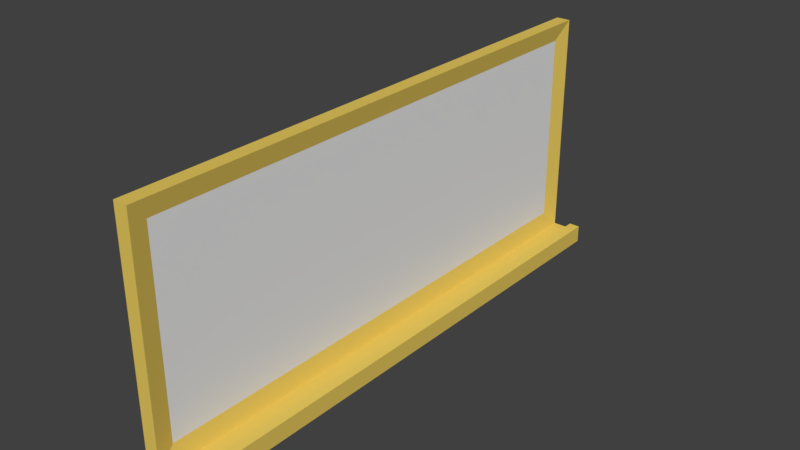 # Source: whiteboard.blend  (saved by Blender 2.78.0; exported with 4.5.12 LTS)
import bpy
from mathutils import Matrix  # noqa: F401  (used for matrix-valued properties, if any)

bpy.ops.wm.read_factory_settings(use_empty=True)
scene = bpy.context.scene
scene.name = 'Scene'

# ---- collections
col_collection_1 = bpy.data.collections.new('Collection 1'); scene.collection.children.link(col_collection_1)

# ---- materials (node trees are filled in below, after node groups)
mat_whiteboard_border = bpy.data.materials.new('Whiteboard_border')
mat_whiteboard_border.alpha_threshold = 0.0
mat_whiteboard_border.use_transparent_shadow = False
mat_whiteboard_border.diffuse_color = (0.8, 0.5872, 0.1168, 1.0)
mat_whiteboard_border.roughness = 0.5
mat_whiteboard_drawings = bpy.data.materials.new('Whiteboard_Drawings')
mat_whiteboard_drawings.alpha_threshold = 0.0
mat_whiteboard_drawings.use_transparent_shadow = False
mat_whiteboard_drawings.roughness = 0.5

# ---- material node trees

# ---- world
world_world = bpy.data.worlds.new('World'); scene.world = world_world
world_world.color = (0.05088, 0.05088, 0.05088)
world_world.use_sun_shadow = False
world_world.sun_shadow_jitter_overblur = 0.0
world_world.cycles.sampling_method = 'MANUAL'

# ---- meshes
me_cube_003 = bpy.data.meshes.new('Cube.003')
me_cube_003.from_pydata([(-0.1417, -2.749, 0.12), (-0.1417, -2.749, 2.405), (-0.1417, 2.749, 0.12), (-0.1417, 2.749, 2.405), (-0.03932, -2.57, 0.2996), (-0.03932, -2.57, 2.225), (-0.03932, 2.57, 0.2996), (-0.03932, 2.57, 2.225), (0.0, 2.749, 2.405), (0.0, 2.749, 0.12), (0.0, -2.749, 0.12), (0.0, -2.749, 2.405), (-0.1417, 2.749, 0.0), (-0.1417, -2.749, 0.0), (0.0, 2.749, 0.0), (0.0, -2.749, 0.0), (0.1888, -2.749, 0.12), (0.1888, 2.749, 0.12), (0.1888, -2.749, 0.0), (0.1888, 2.749, 0.0), (0.2996, -2.749, 0.12), (0.2996, 2.749, 0.12), (0.2996, -2.749, 0.0), (0.2996, 2.749, 0.0), (0.1888, -2.749, 0.1746), (0.1888, 2.749, 0.1746), (0.2996, -2.749, 0.1746), (0.2996, 2.749, 0.1746), (-0.1417, 2.384e-07, 0.12), (-0.1417, 0.0, 2.405), (0.0, 0.0, 0.12), (0.0, 2.384e-07, 2.405), (-0.03932, 2.384e-07, 0.2996), (-0.03932, 2.384e-07, 2.225), (-0.1417, 2.384e-07, 0.0), (0.0, 0.0, 0.0), (0.1888, 0.0, 0.12), (0.1888, 0.0, 0.0), (0.2996, 0.0, 0.12), (0.2996, 0.0, 0.0), (0.1888, 0.0, 0.1746), (0.2996, 0.0, 0.1746)], [], [(28, 29, 3, 2), (2, 3, 8, 9), (32, 33, 5, 4), (10, 11, 1, 0), (2, 9, 14, 12), (31, 29, 1, 11), (7, 6, 9, 8), (32, 4, 10, 30), (33, 7, 8, 31), (4, 5, 11, 10), (34, 35, 15, 13), (28, 2, 12, 34), (14, 9, 17, 19), (10, 0, 13, 15), (19, 17, 21, 23), (35, 14, 19, 37), (30, 10, 16, 36), (10, 15, 18, 16), (38, 20, 22, 39), (36, 16, 24, 40), (16, 18, 22, 20), (37, 19, 23, 39), (40, 24, 26, 41), (16, 20, 26, 24), (21, 17, 25, 27), (38, 21, 27, 41), (20, 38, 41, 26), (25, 40, 41, 27), (18, 37, 39, 22), (17, 36, 40, 25), (21, 38, 39, 23), (9, 30, 36, 17), (15, 35, 37, 18), (0, 28, 34, 13), (12, 14, 35, 34), (5, 33, 31, 11), (6, 32, 30, 9), (8, 3, 29, 31), (6, 7, 33, 32), (0, 1, 29, 28)])
me_cube_003.polygons.foreach_set('material_index', [0, 0, 1, 0, 0, 0, 0, 0, 0, 0, 0, 0, 0, 0, 0, 0, 0, 0, 0, 0, 0, 0, 0, 0, 0, 0, 0, 0, 0, 0, 0, 0, 0, 0, 0, 0, 0, 0, 1, 0])
_uv = me_cube_003.uv_layers.new(name='whiteboard_bg')
_uv.uv.foreach_set('vector', [0.3563, 0.4508, 0.000337, 0.4508, 0.0003369, 0.02241, 0.3563, 0.02241, 0.3563, 0.02241, 0.0003369, 0.02241, 0.0003369, 0.0003371, 0.3563, 0.0003369, 0.4008, 0.4515, 0.4008, 0.7515, 0.0003369, 0.7515, 0.0003369, 0.4515, 0.7317, 0.4508, 0.3757, 0.4508, 0.3757, 0.4288, 0.7317, 0.4288, 0.3563, 0.02241, 0.3563, 0.0003369, 0.375, 0.0003369, 0.375, 0.02241, 0.4287, 0.9299, 0.4287, 0.9519, 0.000337, 0.9519, 0.000337, 0.9299, 0.7805, 0.3283, 0.7806, 0.02832, 0.8093, 0.0003369, 0.8092, 0.3563, 0.8578, 0.8991, 0.4574, 0.8991, 0.4294, 0.8704, 0.8578, 0.8704, 0.0003369, 0.9005, 0.4008, 0.9005, 0.4288, 0.9292, 0.0003369, 0.9292, 0.7799, 0.02834, 0.7798, 0.3284, 0.7511, 0.3563, 0.7512, 0.0003369, 0.4288, 0.7522, 0.4288, 0.7743, 0.0003369, 0.7743, 0.0003369, 0.7522, 0.3563, 0.4508, 0.3563, 0.02241, 0.375, 0.02241, 0.375, 0.4508, 0.7511, 0.4121, 0.7511, 0.3934, 0.7805, 0.3934, 0.7805, 0.4121, 0.7317, 0.4508, 0.7317, 0.4288, 0.7504, 0.4288, 0.7504, 0.4508, 0.7805, 0.4121, 0.7805, 0.3934, 0.7978, 0.3934, 0.7978, 0.4121, 0.4294, 0.7743, 0.8578, 0.7743, 0.8578, 0.8037, 0.4294, 0.8037, 0.4288, 0.8698, 0.0003369, 0.8698, 0.0003368, 0.8403, 0.4288, 0.8403, 0.7511, 0.3757, 0.7511, 0.357, 0.7805, 0.357, 0.7805, 0.3757, 0.4288, 0.8397, 0.0003369, 0.8397, 0.0003369, 0.821, 0.4288, 0.821, 0.8578, 0.9905, 0.4294, 0.9905, 0.4294, 0.982, 0.8578, 0.982, 0.7805, 0.3757, 0.7805, 0.357, 0.7978, 0.357, 0.7978, 0.3757, 0.4294, 0.8037, 0.8578, 0.8037, 0.8578, 0.821, 0.4294, 0.821, 0.8578, 0.9549, 0.4294, 0.9549, 0.4294, 0.9376, 0.8578, 0.9376, 0.7805, 0.3757, 0.7978, 0.3757, 0.7978, 0.3842, 0.7805, 0.3842, 0.7978, 0.3934, 0.7805, 0.3934, 0.7805, 0.3849, 0.7978, 0.3849, 0.4294, 0.9555, 0.8578, 0.9555, 0.8578, 0.964, 0.4294, 0.964, 0.4294, 0.9291, 0.8578, 0.9291, 0.8578, 0.9376, 0.4294, 0.9376, 0.8578, 0.9813, 0.4294, 0.9813, 0.4294, 0.964, 0.8578, 0.964, 0.0003369, 0.8037, 0.4288, 0.8037, 0.4288, 0.821, 0.0003369, 0.821, 0.8578, 0.9997, 0.4294, 0.9997, 0.4294, 0.9912, 0.8578, 0.9912, 0.8578, 0.8397, 0.4294, 0.8397, 0.4294, 0.821, 0.8578, 0.821, 0.4288, 0.8999, 0.000337, 0.8999, 0.0003369, 0.8704, 0.4288, 0.8704, 0.0003369, 0.7743, 0.4288, 0.7743, 0.4288, 0.8037, 0.0003369, 0.8037, 0.7317, 0.4288, 0.7317, 0.0003369, 0.7504, 0.0003369, 0.7504, 0.4288, 0.8578, 0.7522, 0.8578, 0.7743, 0.4294, 0.7743, 0.4294, 0.7522, 0.4574, 0.8998, 0.8578, 0.8998, 0.8578, 0.9284, 0.4294, 0.9284, 0.8298, 0.8698, 0.4294, 0.8698, 0.4294, 0.8411, 0.8578, 0.8411, 0.4287, 0.9526, 0.4287, 0.9747, 0.0003369, 0.9747, 0.0003369, 0.9526, 0.8019, 0.4515, 0.8019, 0.7515, 0.4014, 0.7515, 0.4014, 0.4515, 0.7317, 0.4288, 0.3757, 0.4288, 0.3757, 0.0003369, 0.7317, 0.0003369])
_uv.active_render = True
_uv = me_cube_003.uv_layers.new(name='whiteboard')
_uv.uv.foreach_set('vector', [0.3028, 0.3831, 0.0002094, 0.3831, 0.0002093, 0.01897, 0.3028, 0.01897, 0.3028, 0.01897, 0.0002093, 0.01897, 0.0002093, 0.0002095, 0.3028, 0.0002093, 0.5, 9.997e-05, 0.5, 0.9972, 9.985e-05, 0.9972, 9.985e-05, 9.985e-05, 0.3028, 0.766, 0.0002094, 0.766, 0.0002093, 0.7472, 0.3028, 0.7472, 0.3028, 0.01897, 0.3028, 0.0002093, 0.3187, 0.0002093, 0.3187, 0.01897, 0.3643, 0.9385, 0.3643, 0.9572, 0.0002093, 0.9572, 0.0002093, 0.9385, 0.344, 0.5344, 0.3441, 0.2794, 0.3684, 0.2556, 0.3683, 0.5582, 0.3643, 0.9157, 0.024, 0.9157, 0.0002093, 0.8914, 0.3643, 0.8914, 0.3643, 0.8666, 0.7047, 0.8666, 0.7285, 0.891, 0.3643, 0.891, 0.3436, 0.2794, 0.3435, 0.5344, 0.3191, 0.5582, 0.3192, 0.2556, 0.3643, 0.7664, 0.3643, 0.7852, 0.0002093, 0.7852, 0.0002093, 0.7664, 0.3028, 0.3831, 0.3028, 0.01897, 0.3187, 0.01897, 0.3187, 0.3831, 0.3688, 0.3023, 0.3688, 0.2864, 0.3939, 0.2864, 0.3939, 0.3023, 0.3028, 0.766, 0.3028, 0.7472, 0.3187, 0.7472, 0.3187, 0.766, 0.3939, 0.3023, 0.3939, 0.2864, 0.4085, 0.2864, 0.4085, 0.3023, 0.3643, 0.7852, 0.7285, 0.7852, 0.7285, 0.8102, 0.3643, 0.8102, 0.3643, 0.8662, 0.0002093, 0.8662, 0.0002093, 0.8412, 0.3643, 0.8412, 0.3688, 0.2715, 0.3688, 0.2556, 0.3939, 0.2556, 0.3939, 0.2715, 0.3643, 0.8408, 0.0002093, 0.8408, 0.0002093, 0.8249, 0.3643, 0.8249, 0.3644, 0.9649, 0.0002093, 0.9649, 0.0002093, 0.9576, 0.3644, 0.9576, 0.3939, 0.2715, 0.3939, 0.2556, 0.4085, 0.2556, 0.4085, 0.2715, 0.3643, 0.8102, 0.7285, 0.8102, 0.7285, 0.8249, 0.3643, 0.8249, 0.3643, 0.938, 0.0002093, 0.938, 0.0002093, 0.9234, 0.3643, 0.9234, 0.3939, 0.2715, 0.4085, 0.2715, 0.4085, 0.2788, 0.3939, 0.2788, 0.4085, 0.2864, 0.3939, 0.2864, 0.3939, 0.2792, 0.4085, 0.2792, 0.3643, 0.9161, 0.7285, 0.9161, 0.7285, 0.9234, 0.3643, 0.9234, 0.0002093, 0.9161, 0.3643, 0.9161, 0.3643, 0.9234, 0.0002093, 0.9234, 0.7285, 0.938, 0.3643, 0.938, 0.3643, 0.9234, 0.7285, 0.9234, 0.0002093, 0.8102, 0.3643, 0.8102, 0.3643, 0.8249, 0.0002093, 0.8249, 0.7285, 0.9649, 0.3644, 0.9649, 0.3644, 0.9576, 0.7285, 0.9576, 0.7285, 0.8408, 0.3643, 0.8408, 0.3643, 0.8249, 0.7285, 0.8249, 0.7285, 0.8662, 0.3643, 0.8662, 0.3643, 0.8412, 0.7285, 0.8412, 0.0002093, 0.7852, 0.3643, 0.7852, 0.3643, 0.8102, 0.0002093, 0.8102, 0.3028, 0.7472, 0.3028, 0.3831, 0.3187, 0.3831, 0.3187, 0.7472, 0.7285, 0.7664, 0.7285, 0.7852, 0.3643, 0.7852, 0.3643, 0.7664, 0.024, 0.8666, 0.3643, 0.8666, 0.3643, 0.891, 0.0002093, 0.891, 0.7047, 0.9157, 0.3643, 0.9157, 0.3643, 0.8914, 0.7285, 0.8914, 0.7285, 0.9385, 0.7285, 0.9572, 0.3643, 0.9572, 0.3643, 0.9385, 0.9999, 0.0001002, 0.9999, 0.9972, 0.5, 0.9972, 0.5, 9.997e-05, 0.3028, 0.7472, 0.0002093, 0.7472, 0.0002094, 0.3831, 0.3028, 0.3831])
me_cube_003.materials.append(mat_whiteboard_border)
me_cube_003.materials.append(mat_whiteboard_drawings)
me_cube_003.use_remesh_preserve_volume = False
me_cube_003.use_remesh_preserve_attributes = False
me_cube_003.use_mirror_vertex_groups = False
me_cube_003.update()

# ---- objects
ob_whiteboard = bpy.data.objects.new('whiteboard', me_cube_003)

# ---- transforms, parenting, visibility, modifiers, constraints
ob_whiteboard.location = (0.0, 0.0, 0.0)
ob_whiteboard.lineart.crease_threshold = 0.0

# ---- collection membership
col_collection_1.objects.link(ob_whiteboard)

# ---- scene / render settings (as saved in the file)
scene.frame_start = 1; scene.frame_end = 250; scene.frame_set(1)
scene.render.engine = 'BLENDER_EEVEE_NEXT'
scene.render.resolution_percentage = 50
scene.render.dither_intensity = 0.0
scene.cycles.use_denoising = False
scene.cycles.samples = 128
scene.cycles.sampling_pattern = 'TABULATED_SOBOL'
scene.cycles.light_sampling_threshold = 0.0
scene.cycles.use_adaptive_sampling = False
scene.cycles.use_light_tree = False
scene.cycles.blur_glossy = 0.0
scene.cycles.sample_clamp_indirect = 0.0
scene.view_settings.view_transform = 'Standard'
bpy.context.view_layer.update()

# ---- added for rendering (the .blend has no active camera and no usable light): camera, sun
cam_auto = bpy.data.cameras.new('AutoCamera')
cam_auto.lens = 50.0
cam_auto.sensor_width = 36.0
cam_auto.clip_end = 1000.0
ob_auto_camera = bpy.data.objects.new('AutoCamera', cam_auto)
scene.collection.objects.link(ob_auto_camera)
ob_auto_camera.location = (5.64673, -6.68133, 5.65657)
ob_auto_camera.rotation_euler = (1.09748, -7.21219e-08, 0.694738)
scene.camera = ob_auto_camera
light_auto_sun = bpy.data.lights.new('AutoSun', 'SUN')
light_auto_sun.energy = 3.0
light_auto_sun.angle = 0.0523599
ob_auto_sun = bpy.data.objects.new('AutoSun', light_auto_sun)
scene.collection.objects.link(ob_auto_sun)
ob_auto_sun.rotation_euler = (0.872665, 0.174533, 0.523599)
bpy.context.view_layer.update()
